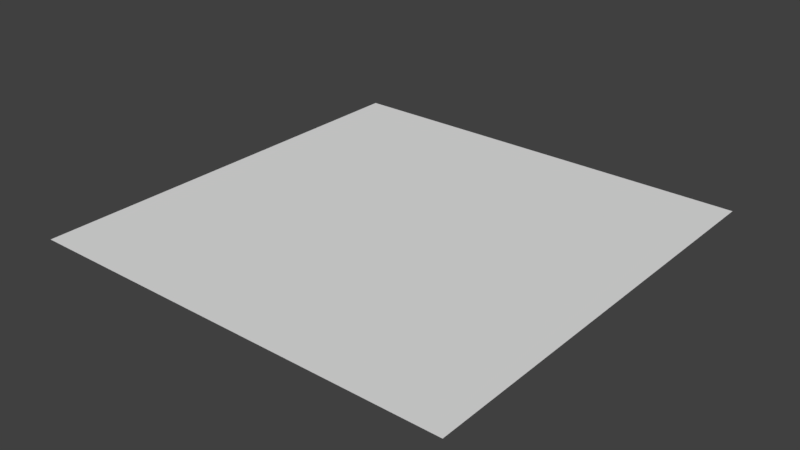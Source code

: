 # Source: plane.blend  (saved by Blender 2.77.0; exported with 4.5.12 LTS)
import bpy
from mathutils import Matrix  # noqa: F401  (used for matrix-valued properties, if any)

bpy.ops.wm.read_factory_settings(use_empty=True)
scene = bpy.context.scene
scene.name = 'Scene'

# ---- collections
col_collection_1 = bpy.data.collections.new('Collection 1'); scene.collection.children.link(col_collection_1)

# ---- world
world_world = bpy.data.worlds.new('World'); scene.world = world_world
world_world.color = (0.05088, 0.05088, 0.05088)
world_world.use_sun_shadow = False
world_world.sun_shadow_jitter_overblur = 0.0
world_world.cycles.sampling_method = 'MANUAL'

# ---- meshes
me_plane = bpy.data.meshes.new('Plane')
me_plane.from_pydata([(-1.0, -1.0, 0.0), (1.0, -1.0, 0.0), (-1.0, 1.0, 0.0), (1.0, 1.0, 0.0)], [], [(0, 1, 3, 2)])
_uv = me_plane.uv_layers.new(name='UVMap')
_uv.uv.foreach_set('vector', [0.0001, 9.998e-05, 0.9999, 9.998e-05, 0.9999, 0.9999, 9.998e-05, 0.9999])
me_plane.use_remesh_preserve_volume = False
me_plane.use_remesh_preserve_attributes = False
me_plane.use_mirror_vertex_groups = False
me_plane.update()

# ---- objects
ob_plane = bpy.data.objects.new('Plane', me_plane)

# ---- transforms, parenting, visibility, modifiers, constraints
ob_plane.location = (0.0, 0.0, 0.0)
ob_plane.scale = (0.5, 0.5, 1.0)
ob_plane.lineart.crease_threshold = 0.0

# ---- collection membership
col_collection_1.objects.link(ob_plane)

# ---- scene / render settings (as saved in the file)
scene.frame_start = 1; scene.frame_end = 250; scene.frame_set(1)
scene.render.engine = 'BLENDER_EEVEE_NEXT'
scene.render.resolution_percentage = 50
scene.render.dither_intensity = 0.0
scene.cycles.use_denoising = False
scene.cycles.samples = 128
scene.cycles.sampling_pattern = 'TABULATED_SOBOL'
scene.cycles.light_sampling_threshold = 0.0
scene.cycles.use_adaptive_sampling = False
scene.cycles.use_light_tree = False
scene.cycles.blur_glossy = 0.0
scene.cycles.sample_clamp_indirect = 0.0
scene.view_settings.view_transform = 'Standard'
bpy.context.view_layer.update()

# ---- added for rendering (the .blend has no active camera and no usable light): camera, sun
cam_auto = bpy.data.cameras.new('AutoCamera')
cam_auto.lens = 50.0
cam_auto.sensor_width = 36.0
cam_auto.clip_end = 1000.0
ob_auto_camera = bpy.data.objects.new('AutoCamera', cam_auto)
scene.collection.objects.link(ob_auto_camera)
ob_auto_camera.location = (1.30847, -1.57016, 1.04677)
ob_auto_camera.rotation_euler = (1.09748, -7.21219e-08, 0.694738)
scene.camera = ob_auto_camera
light_auto_sun = bpy.data.lights.new('AutoSun', 'SUN')
light_auto_sun.energy = 3.0
light_auto_sun.angle = 0.0523599
ob_auto_sun = bpy.data.objects.new('AutoSun', light_auto_sun)
scene.collection.objects.link(ob_auto_sun)
ob_auto_sun.rotation_euler = (0.872665, 0.174533, 0.523599)
bpy.context.view_layer.update()
